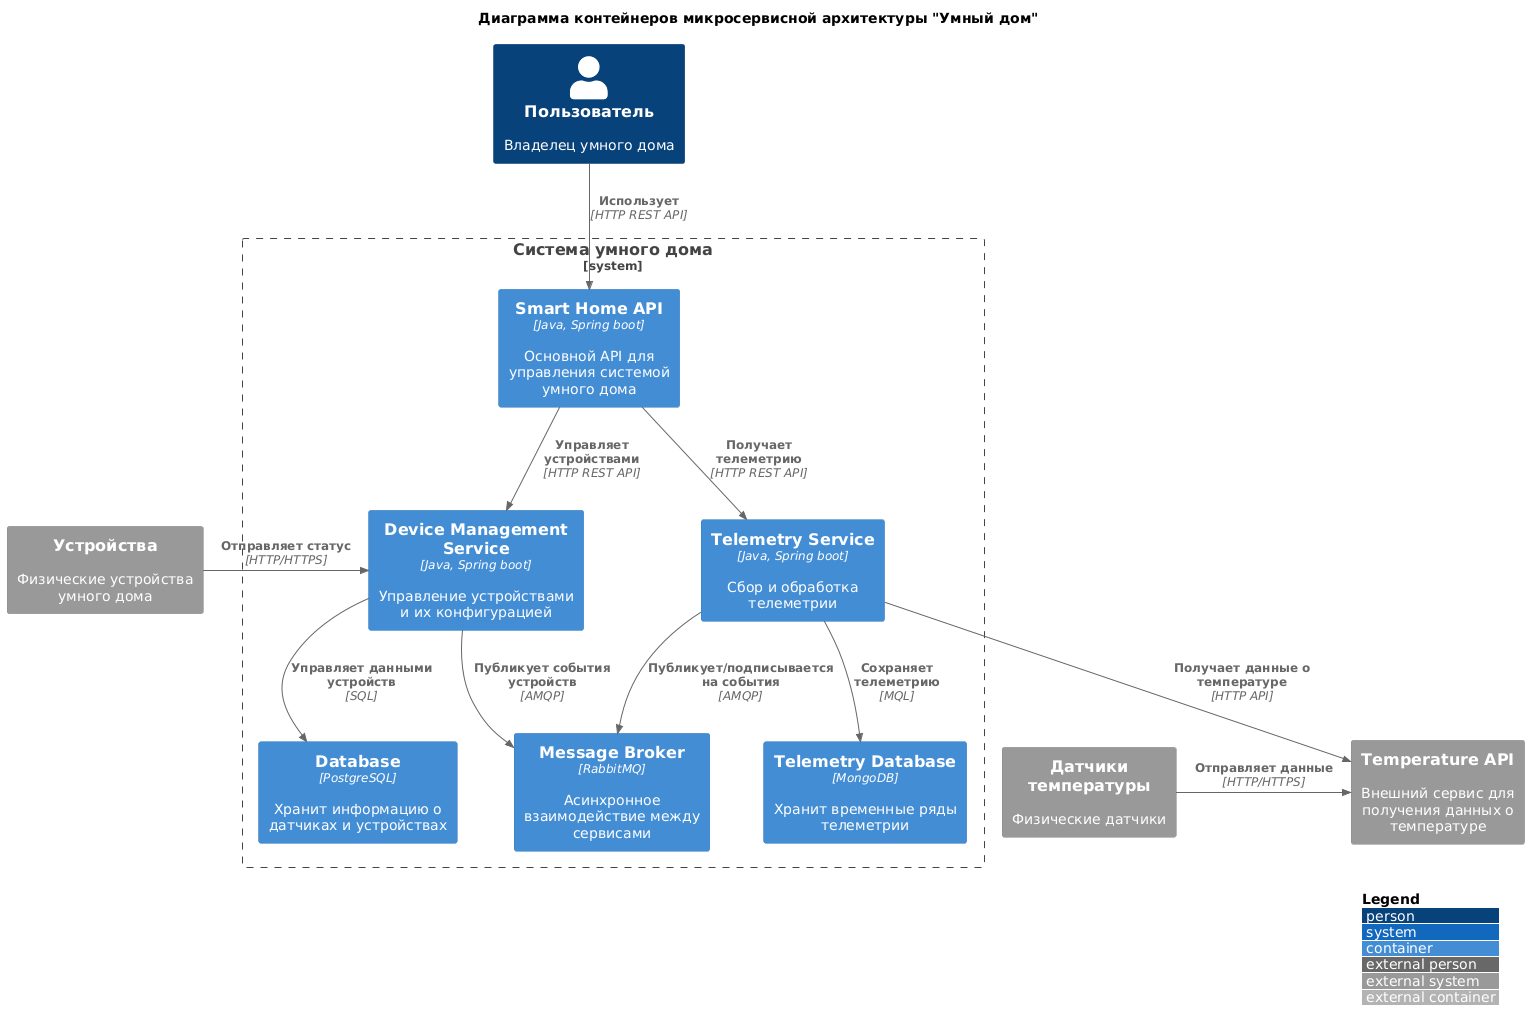

The diagram above was rendered by PlantUML. Its source (embedded in the PNG):
@startuml Microservices Container Diagram
!include ../common/C4_Container.puml

LAYOUT_WITH_LEGEND()

title Диаграмма контейнеров микросервисной архитектуры "Умный дом"

Person(user, "Пользователь", "Владелец умного дома")

System_Boundary(smart_home_system, "Система умного дома") {
    Container(web_app, "Smart Home API", "Java, Spring boot", "Основной API для управления системой умного дома")
    Container(device_service, "Device Management Service", "Java, Spring boot", "Управление устройствами и их конфигурацией")
    Container(telemetry_service, "Telemetry Service", "Java, Spring boot", "Сбор и обработка телеметрии")
    Container(message_broker, "Message Broker", "RabbitMQ", "Асинхронное взаимодействие между сервисами")
    Container(db, "Database", "PostgreSQL", "Хранит информацию о датчиках и устройствах")
    Container(telemetry_db, "Telemetry Database", "MongoDB", "Хранит временные ряды телеметрии")
}

System_Ext(temperature_api, "Temperature API", "Внешний сервис для получения данных о температуре")
System_Ext(sensors, "Датчики температуры", "Физические датчики")
System_Ext(devices, "Устройства", "Физические устройства умного дома")

Rel(user, web_app, "Использует", "HTTP REST API")
Rel(web_app, device_service, "Управляет устройствами", "HTTP REST API")
Rel(device_service, db, "Управляет данными устройств", "SQL")
Rel_R(devices, device_service, "Отправляет статус", "HTTP/HTTPS")
Rel(web_app, telemetry_service, "Получает телеметрию", "HTTP REST API")
Rel(telemetry_service, telemetry_db, "Сохраняет телеметрию", "MQL")
Rel(telemetry_service, temperature_api, "Получает данные о температуре", "HTTP API")
Rel_R(sensors, temperature_api, "Отправляет данные", "HTTP/HTTPS")

Rel(device_service, message_broker, "Публикует события устройств", "AMQP")
Rel(telemetry_service, message_broker, "Публикует/подписывается на события", "AMQP")
@enduml